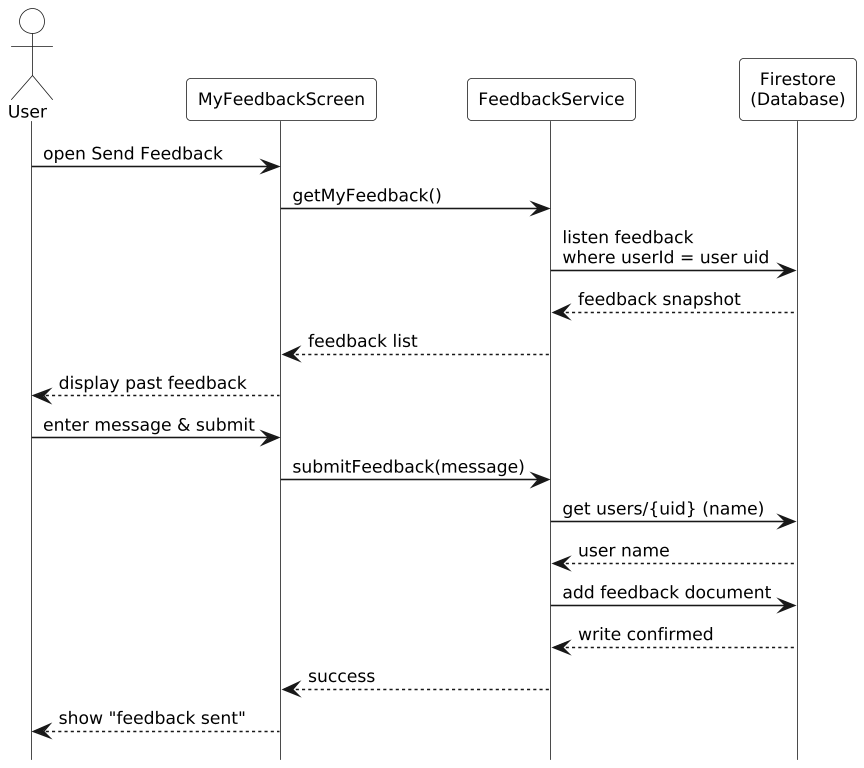

The diagram above was rendered by PlantUML. Its source (embedded in the PNG):
@startuml
hide footbox
skinparam monochrome true
skinparam shadowing false
skinparam defaultFontSize 11
skinparam ParticipantPadding 8
skinparam BoxPadding 0
skinparam LifelineStrategy solid
skinparam dpi 150
skinparam actorBackgroundColor white
skinparam participantBackgroundColor white
skinparam sequenceGroupBackgroundColor white
skinparam sequenceGroupHeaderBackgroundColor white
skinparam sequenceGroupBodyBackgroundColor transparent
skinparam backgroundColor white

actor User
participant MyFeedbackScreen as MFS
participant FeedbackService as FS
participant "Firestore\n(Database)" as DB

User -> MFS: open Send Feedback
MFS -> FS: getMyFeedback()
FS -> DB: listen feedback\nwhere userId = user uid
DB --> FS: feedback snapshot
FS --> MFS: feedback list
MFS --> User: display past feedback

User -> MFS: enter message & submit
MFS -> FS: submitFeedback(message)
FS -> DB: get users/{uid} (name)
DB --> FS: user name
FS -> DB: add feedback document
DB --> FS: write confirmed
FS --> MFS: success
MFS --> User: show "feedback sent"
@enduml